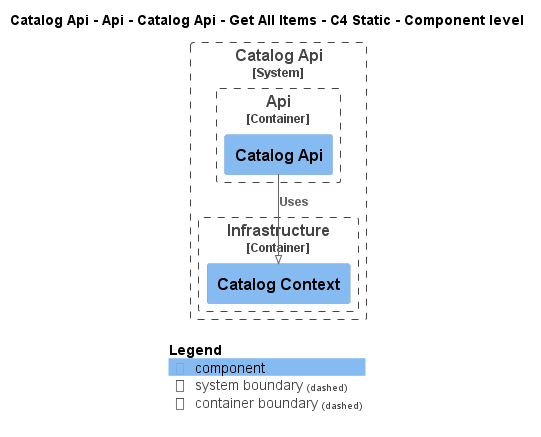

The diagram above was rendered by PlantUML. Its source (embedded in the PNG):
@startuml
!pragma layout smetana
!include ..\..\..\..\..\..\..\..\.c4s\C4_Component.puml

AddElementTag("state:new", $bgColor=green, $fontColor=#ffffff, $borderColor=green, $shadowing="False")
AddElementTag("state:changed", $bgColor=orange, $fontColor=#ffffff, $borderColor=orange, $shadowing="False")
AddElementTag("state:removed", $bgColor=red, $fontColor=#ffffff, $borderColor=red, $shadowing="False")

AddRelTag("state:new", $textColor=green, $lineColor=green)
AddRelTag("state:changed", $textColor=orange, $lineColor=orange)
AddRelTag("state:removed", $textColor=red, $lineColor=red)

SHOW_PERSON_PORTRAIT()
LAYOUT_TOP_DOWN()

skinparam linetype polyline

title Catalog Api - Api - Catalog Api - Get All Items - C4 Static - Component level


System_Boundary(dotnet.eShop.Architecture.SoftwareSystems.CatalogApi, "Catalog Api") {
    
Container_Boundary(dotnet.eShop.Architecture.SoftwareSystems.CatalogApi.Containers.Api, "Api") {
    Component(dotnet.eShop.Architecture.SoftwareSystems.CatalogApi.Containers.Api.Components.CatalogApi, "Catalog Api", "", "")
}
    
Container_Boundary(dotnet.eShop.Architecture.SoftwareSystems.CatalogApi.Containers.Infrastructure, "Infrastructure") {
    Component(dotnet.eShop.Architecture.SoftwareSystems.CatalogApi.Containers.Infrastructure.Components.CatalogContext, "Catalog Context", "", "")
}
}

Rel(dotnet.eShop.Architecture.SoftwareSystems.CatalogApi.Containers.Api.Components.CatalogApi, dotnet.eShop.Architecture.SoftwareSystems.CatalogApi.Containers.Infrastructure.Components.CatalogContext, "Uses")


SHOW_LEGEND()
@enduml